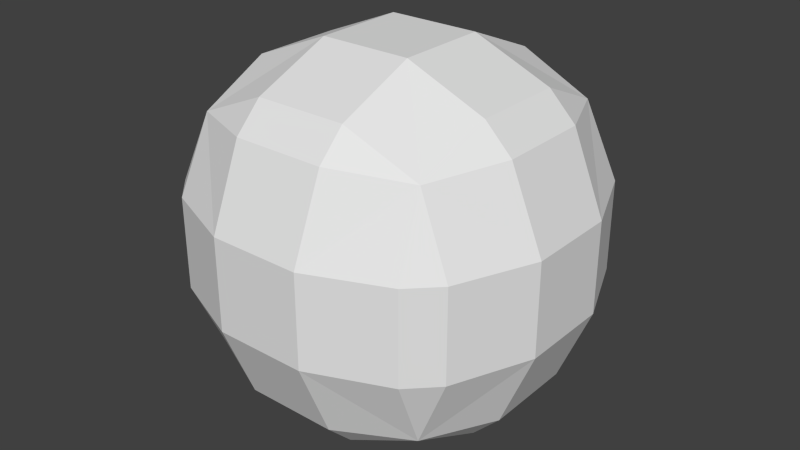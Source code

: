 # Source: orb.blend  (saved by Blender 2.74.0; exported with 4.5.12 LTS)
import bpy
from mathutils import Matrix  # noqa: F401  (used for matrix-valued properties, if any)

bpy.ops.wm.read_factory_settings(use_empty=True)
scene = bpy.context.scene
scene.name = 'Scene'

# ---- collections
col_collection_1 = bpy.data.collections.new('Collection 1'); scene.collection.children.link(col_collection_1)

# ---- world
world_world = bpy.data.worlds.new('World'); scene.world = world_world
world_world.color = (0.05088, 0.05088, 0.05088)
world_world.use_sun_shadow = False
world_world.sun_shadow_jitter_overblur = 0.0
world_world.cycles.sampling_method = 'MANUAL'
world_world.cycles.sample_map_resolution = 256

# ---- meshes
me_cube = bpy.data.meshes.new('Cube')
me_cube.from_pydata([(-0.324, -0.324, -0.324), (-0.3384, -0.125, -0.4116), (-0.125, -0.125, -0.5), (-0.125, -0.3384, -0.4116), (-0.125, -0.4116, -0.3384), (-0.125, -0.5, -0.125), (-0.3384, -0.4116, -0.125), (-0.5, -0.125, -0.125), (-0.4116, -0.125, -0.3384), (-0.4116, -0.3384, -0.125), (-0.324, -0.324, 0.324), (-0.4116, -0.125, 0.3384), (-0.5, -0.125, 0.125), (-0.4116, -0.3384, 0.125), (-0.3384, -0.4116, 0.125), (-0.125, -0.5, 0.125), (-0.125, -0.4116, 0.3384), (-0.125, -0.125, 0.5), (-0.3384, -0.125, 0.4116), (-0.125, -0.3384, 0.4116), (-0.324, 0.324, -0.324), (-0.4116, 0.125, -0.3384), (-0.5, 0.125, -0.125), (-0.4116, 0.3384, -0.125), (-0.3384, 0.4116, -0.125), (-0.125, 0.5, -0.125), (-0.125, 0.4116, -0.3384), (-0.125, 0.125, -0.5), (-0.3384, 0.125, -0.4116), (-0.125, 0.3384, -0.4116), (-0.324, 0.324, 0.324), (-0.4116, 0.3384, 0.125), (-0.5, 0.125, 0.125), (-0.4116, 0.125, 0.3384), (-0.3384, 0.125, 0.4116), (-0.125, 0.125, 0.5), (-0.125, 0.3384, 0.4116), (-0.125, 0.5, 0.125), (-0.3384, 0.4116, 0.125), (-0.125, 0.4116, 0.3384), (0.324, -0.324, -0.324), (0.4116, -0.125, -0.3384), (0.5, -0.125, -0.125), (0.4116, -0.3384, -0.125), (0.3384, -0.4116, -0.125), (0.125, -0.5, -0.125), (0.125, -0.4116, -0.3384), (0.125, -0.125, -0.5), (0.3384, -0.125, -0.4116), (0.125, -0.3384, -0.4116), (0.324, -0.324, 0.324), (0.4116, -0.3384, 0.125), (0.5, -0.125, 0.125), (0.4116, -0.125, 0.3384), (0.3384, -0.125, 0.4116), (0.125, -0.125, 0.5), (0.125, -0.3384, 0.4116), (0.125, -0.5, 0.125), (0.3384, -0.4116, 0.125), (0.125, -0.4116, 0.3384), (0.324, 0.324, -0.324), (0.125, 0.4116, -0.3384), (0.125, 0.5, -0.125), (0.3384, 0.4116, -0.125), (0.4116, 0.3384, -0.125), (0.5, 0.125, -0.125), (0.4116, 0.125, -0.3384), (0.125, 0.125, -0.5), (0.125, 0.3384, -0.4116), (0.3384, 0.125, -0.4116), (0.324, 0.324, 0.324), (0.3384, 0.4116, 0.125), (0.125, 0.5, 0.125), (0.125, 0.4116, 0.3384), (0.125, 0.3384, 0.4116), (0.125, 0.125, 0.5), (0.3384, 0.125, 0.4116), (0.5, 0.125, 0.125), (0.4116, 0.3384, 0.125), (0.4116, 0.125, 0.3384)], [], [(3, 49, 46, 4), (12, 32, 22, 7), (68, 29, 26, 61), (2, 27, 67, 47), (56, 19, 16, 59), (38, 24, 23, 31), (36, 74, 73, 39), (58, 44, 43, 51), (76, 54, 53, 79), (78, 64, 63, 71), (57, 15, 5, 45), (37, 72, 62, 25), (48, 69, 66, 41), (77, 52, 42, 65), (55, 75, 35, 17), (6, 14, 13, 9), (18, 34, 33, 11), (0, 1, 2, 3), (46, 49, 40), (43, 44, 40), (10, 11, 12, 13), (36, 39, 30), (33, 34, 30), (20, 21, 22, 23), (6, 9, 0), (3, 4, 0), (30, 31, 32, 33), (66, 69, 60), (63, 64, 60), (40, 41, 42, 43), (50, 51, 52, 53), (16, 19, 10), (13, 14, 10), (60, 61, 62, 63), (26, 29, 20), (23, 24, 20), (70, 71, 72, 73), (56, 59, 50), (53, 54, 50), (48, 41, 40), (47, 48, 40, 49), (40, 44, 45, 46), (38, 31, 30), (37, 38, 30, 39), (30, 34, 35, 36), (8, 1, 0), (7, 8, 0, 9), (0, 4, 5, 6), (68, 61, 60), (67, 68, 60, 69), (60, 64, 65, 66), (18, 11, 10), (17, 18, 10, 19), (10, 14, 15, 16), (28, 21, 20), (27, 28, 20, 29), (20, 24, 25, 26), (58, 51, 50), (57, 58, 50, 59), (50, 54, 55, 56), (5, 15, 14, 6), (12, 7, 9, 13), (17, 35, 34, 18), (32, 12, 11, 33), (37, 25, 24, 38), (22, 32, 31, 23), (27, 2, 1, 28), (7, 22, 21, 8), (35, 75, 74, 36), (72, 37, 39, 73), (77, 65, 64, 78), (62, 72, 71, 63), (67, 27, 29, 68), (25, 62, 61, 26), (75, 55, 54, 76), (52, 77, 79, 53), (57, 45, 44, 58), (42, 52, 51, 43), (47, 67, 69, 48), (65, 42, 41, 66), (55, 17, 19, 56), (15, 57, 59, 16), (2, 47, 49, 3), (45, 5, 4, 46), (28, 1, 8, 21), (70, 74, 75, 76), (77, 78, 70, 79), (78, 71, 70), (73, 74, 70), (76, 79, 70)])
me_cube.use_remesh_preserve_volume = False
me_cube.use_remesh_preserve_attributes = False
me_cube.use_mirror_vertex_groups = False
me_cube.update()

# ---- objects
ob_cube = bpy.data.objects.new('Cube', me_cube)

# ---- transforms, parenting, visibility, modifiers, constraints
ob_cube.location = (0.0, 0.0, 0.0)
ob_cube.lineart.crease_threshold = 0.0

# ---- collection membership
col_collection_1.objects.link(ob_cube)

# ---- scene / render settings (as saved in the file)
scene.frame_start = 1; scene.frame_end = 250; scene.frame_set(1)
scene.render.engine = 'BLENDER_EEVEE_NEXT'
scene.render.resolution_percentage = 50
scene.render.dither_intensity = 0.0
scene.cycles.use_denoising = False
scene.cycles.samples = 10
scene.cycles.sampling_pattern = 'TABULATED_SOBOL'
scene.cycles.light_sampling_threshold = 0.0
scene.cycles.use_adaptive_sampling = False
scene.cycles.use_light_tree = False
scene.cycles.blur_glossy = 0.0
scene.cycles.pixel_filter_type = 'GAUSSIAN'
scene.cycles.sample_clamp_indirect = 0.0
scene.view_settings.view_transform = 'Standard'
bpy.context.view_layer.update()

# ---- added for rendering (the .blend has no active camera and no usable light): camera, sun
cam_auto = bpy.data.cameras.new('AutoCamera')
cam_auto.lens = 50.0
cam_auto.sensor_width = 36.0
cam_auto.clip_end = 1000.0
ob_auto_camera = bpy.data.objects.new('AutoCamera', cam_auto)
scene.collection.objects.link(ob_auto_camera)
ob_auto_camera.location = (1.60254, -1.92304, 1.28203)
ob_auto_camera.rotation_euler = (1.09748, -7.21219e-08, 0.694738)
scene.camera = ob_auto_camera
light_auto_sun = bpy.data.lights.new('AutoSun', 'SUN')
light_auto_sun.energy = 3.0
light_auto_sun.angle = 0.0523599
ob_auto_sun = bpy.data.objects.new('AutoSun', light_auto_sun)
scene.collection.objects.link(ob_auto_sun)
ob_auto_sun.rotation_euler = (0.872665, 0.174533, 0.523599)
bpy.context.view_layer.update()
